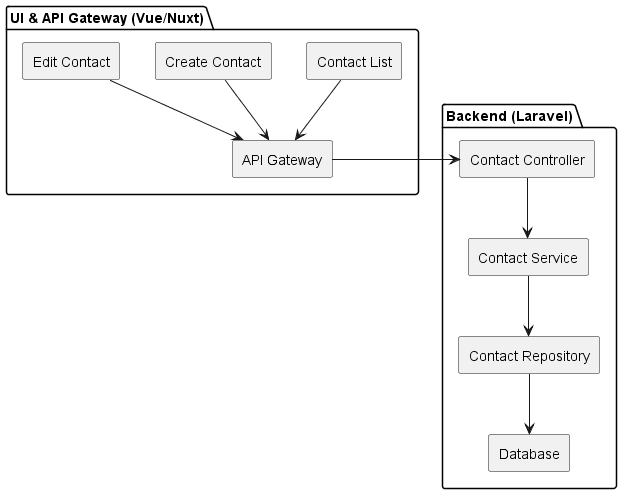

The diagram above was rendered by PlantUML. Its source (embedded in the PNG):
@startuml
skinparam componentStyle rectangle

package "UI & API Gateway (Vue/Nuxt)" {
  [Contact List]
  [Create Contact]
  [Edit Contact]
  [API Gateway]
}

package "Backend (Laravel)" {
  [Contact Controller]
  [Contact Service]
  [Contact Repository]
  [Database]
}

[Contact List] --> [API Gateway]
[Create Contact] --> [API Gateway]
[Edit Contact] --> [API Gateway]

[API Gateway] -> [Contact Controller]
[Contact Controller] --> [Contact Service]
[Contact Service] --> [Contact Repository]
[Contact Repository] --> [Database]

@enduml